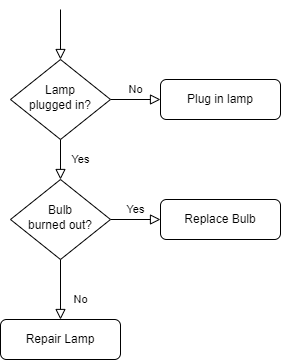

The diagram above was exported from draw.io. Its source (the exported page's mxGraphModel, read from the mxfile embedded in the PNG):
<mxGraphModel dx="724" dy="784" grid="1" gridSize="10" guides="1" tooltips="1" connect="1" arrows="1" fold="1" page="1" pageScale="1" pageWidth="827" pageHeight="1169" math="0" shadow="0">
  <root>
    <mxCell id="WIyWlLk6GJQsqaUBKTNV-0" />
    <mxCell id="WIyWlLk6GJQsqaUBKTNV-1" parent="WIyWlLk6GJQsqaUBKTNV-0" />
    <mxCell id="WIyWlLk6GJQsqaUBKTNV-2" value="" style="rounded=0;html=1;jettySize=auto;orthogonalLoop=1;fontSize=11;endArrow=block;endFill=0;endSize=8;strokeWidth=1;shadow=0;labelBackgroundColor=none;edgeStyle=orthogonalEdgeStyle;" parent="WIyWlLk6GJQsqaUBKTNV-1" target="WIyWlLk6GJQsqaUBKTNV-6" edge="1">
      <mxGeometry relative="1" as="geometry">
        <mxPoint x="220" y="120" as="sourcePoint" />
      </mxGeometry>
    </mxCell>
    <mxCell id="WIyWlLk6GJQsqaUBKTNV-4" value="Yes" style="rounded=0;html=1;jettySize=auto;orthogonalLoop=1;fontSize=11;endArrow=block;endFill=0;endSize=8;strokeWidth=1;shadow=0;labelBackgroundColor=none;edgeStyle=orthogonalEdgeStyle;" parent="WIyWlLk6GJQsqaUBKTNV-1" source="WIyWlLk6GJQsqaUBKTNV-6" target="WIyWlLk6GJQsqaUBKTNV-10" edge="1">
      <mxGeometry y="20" relative="1" as="geometry">
        <mxPoint as="offset" />
      </mxGeometry>
    </mxCell>
    <mxCell id="WIyWlLk6GJQsqaUBKTNV-5" value="No" style="edgeStyle=orthogonalEdgeStyle;rounded=0;html=1;jettySize=auto;orthogonalLoop=1;fontSize=11;endArrow=block;endFill=0;endSize=8;strokeWidth=1;shadow=0;labelBackgroundColor=none;" parent="WIyWlLk6GJQsqaUBKTNV-1" source="WIyWlLk6GJQsqaUBKTNV-6" target="WIyWlLk6GJQsqaUBKTNV-7" edge="1">
      <mxGeometry y="10" relative="1" as="geometry">
        <mxPoint as="offset" />
      </mxGeometry>
    </mxCell>
    <mxCell id="WIyWlLk6GJQsqaUBKTNV-6" value="Lamp&lt;br&gt;plugged in?" style="rhombus;whiteSpace=wrap;html=1;shadow=0;fontFamily=Helvetica;fontSize=12;align=center;strokeWidth=1;spacing=6;spacingTop=-4;" parent="WIyWlLk6GJQsqaUBKTNV-1" vertex="1">
      <mxGeometry x="170" y="170" width="100" height="80" as="geometry" />
    </mxCell>
    <mxCell id="WIyWlLk6GJQsqaUBKTNV-7" value="Plug in lamp" style="rounded=1;whiteSpace=wrap;html=1;fontSize=12;glass=0;strokeWidth=1;shadow=0;" parent="WIyWlLk6GJQsqaUBKTNV-1" vertex="1">
      <mxGeometry x="320" y="190" width="120" height="40" as="geometry" />
    </mxCell>
    <mxCell id="WIyWlLk6GJQsqaUBKTNV-8" value="No" style="rounded=0;html=1;jettySize=auto;orthogonalLoop=1;fontSize=11;endArrow=block;endFill=0;endSize=8;strokeWidth=1;shadow=0;labelBackgroundColor=none;edgeStyle=orthogonalEdgeStyle;" parent="WIyWlLk6GJQsqaUBKTNV-1" source="WIyWlLk6GJQsqaUBKTNV-10" target="WIyWlLk6GJQsqaUBKTNV-11" edge="1">
      <mxGeometry x="0.3333" y="20" relative="1" as="geometry">
        <mxPoint as="offset" />
      </mxGeometry>
    </mxCell>
    <mxCell id="WIyWlLk6GJQsqaUBKTNV-9" value="Yes" style="edgeStyle=orthogonalEdgeStyle;rounded=0;html=1;jettySize=auto;orthogonalLoop=1;fontSize=11;endArrow=block;endFill=0;endSize=8;strokeWidth=1;shadow=0;labelBackgroundColor=none;" parent="WIyWlLk6GJQsqaUBKTNV-1" source="WIyWlLk6GJQsqaUBKTNV-10" target="WIyWlLk6GJQsqaUBKTNV-12" edge="1">
      <mxGeometry y="10" relative="1" as="geometry">
        <mxPoint as="offset" />
      </mxGeometry>
    </mxCell>
    <mxCell id="WIyWlLk6GJQsqaUBKTNV-10" value="Bulb&lt;br&gt;burned out?" style="rhombus;whiteSpace=wrap;html=1;shadow=0;fontFamily=Helvetica;fontSize=12;align=center;strokeWidth=1;spacing=6;spacingTop=-4;" parent="WIyWlLk6GJQsqaUBKTNV-1" vertex="1">
      <mxGeometry x="170" y="290" width="100" height="80" as="geometry" />
    </mxCell>
    <mxCell id="WIyWlLk6GJQsqaUBKTNV-11" value="Repair Lamp" style="rounded=1;whiteSpace=wrap;html=1;fontSize=12;glass=0;strokeWidth=1;shadow=0;" parent="WIyWlLk6GJQsqaUBKTNV-1" vertex="1">
      <mxGeometry x="160" y="430" width="120" height="40" as="geometry" />
    </mxCell>
    <mxCell id="WIyWlLk6GJQsqaUBKTNV-12" value="Replace Bulb" style="rounded=1;whiteSpace=wrap;html=1;fontSize=12;glass=0;strokeWidth=1;shadow=0;" parent="WIyWlLk6GJQsqaUBKTNV-1" vertex="1">
      <mxGeometry x="320" y="310" width="120" height="40" as="geometry" />
    </mxCell>
  </root>
</mxGraphModel>